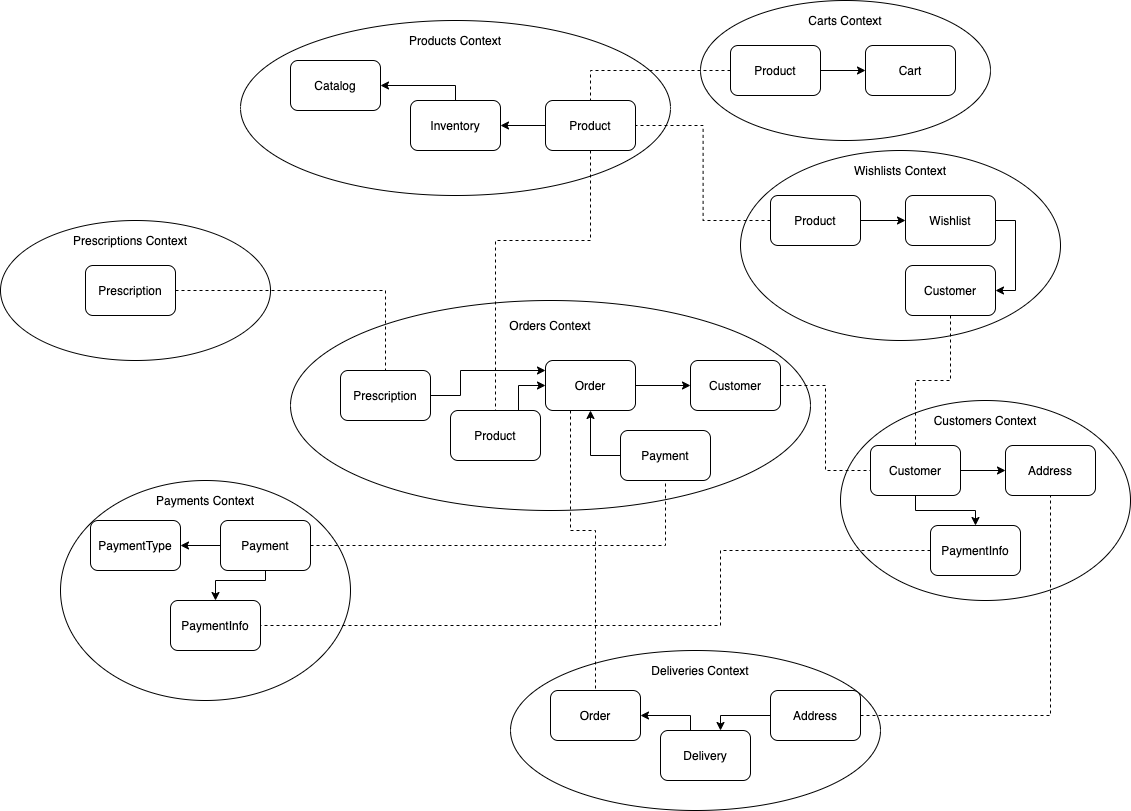

The diagram above was exported from draw.io. Its source (the exported page's mxGraphModel, read from the mxfile embedded in the PNG):
<mxGraphModel dx="2719" dy="1228" grid="1" gridSize="10" guides="1" tooltips="1" connect="1" arrows="1" fold="1" page="1" pageScale="1" pageWidth="827" pageHeight="1169" math="0" shadow="0">
  <root>
    <mxCell id="0Dk0NHJxLE5vuoeSpq4C-0" />
    <mxCell id="0Dk0NHJxLE5vuoeSpq4C-1" parent="0Dk0NHJxLE5vuoeSpq4C-0" />
    <mxCell id="Sg5cGPNcUIakh0Cd3LcZ-0" value="" style="ellipse;whiteSpace=wrap;html=1;" parent="0Dk0NHJxLE5vuoeSpq4C-1" vertex="1">
      <mxGeometry x="-70" y="30" width="430" height="175" as="geometry" />
    </mxCell>
    <mxCell id="Sg5cGPNcUIakh0Cd3LcZ-1" value="Product" style="rounded=1;whiteSpace=wrap;html=1;" parent="0Dk0NHJxLE5vuoeSpq4C-1" vertex="1">
      <mxGeometry x="235" y="110" width="90" height="50" as="geometry" />
    </mxCell>
    <mxCell id="dfpDc2p-sg2IiYIkcYtB-5" style="edgeStyle=orthogonalEdgeStyle;rounded=0;orthogonalLoop=1;jettySize=auto;html=1;startArrow=classic;startFill=1;endArrow=none;endFill=0;" parent="0Dk0NHJxLE5vuoeSpq4C-1" source="xB7yhS28rh5s9DtrQ6U9-9" target="Sg5cGPNcUIakh0Cd3LcZ-1" edge="1">
      <mxGeometry relative="1" as="geometry" />
    </mxCell>
    <mxCell id="xB7yhS28rh5s9DtrQ6U9-9" value="Inventory" style="rounded=1;whiteSpace=wrap;html=1;" parent="0Dk0NHJxLE5vuoeSpq4C-1" vertex="1">
      <mxGeometry x="100" y="110" width="90" height="50" as="geometry" />
    </mxCell>
    <mxCell id="dfpDc2p-sg2IiYIkcYtB-4" style="edgeStyle=orthogonalEdgeStyle;rounded=0;orthogonalLoop=1;jettySize=auto;html=1;entryX=0.5;entryY=0;entryDx=0;entryDy=0;startArrow=classic;startFill=1;endArrow=none;endFill=0;" parent="0Dk0NHJxLE5vuoeSpq4C-1" source="qFGSivvem0T8jidi-37H-4" target="xB7yhS28rh5s9DtrQ6U9-9" edge="1">
      <mxGeometry relative="1" as="geometry">
        <Array as="points">
          <mxPoint x="145" y="95" />
        </Array>
      </mxGeometry>
    </mxCell>
    <mxCell id="qFGSivvem0T8jidi-37H-4" value="Catalog" style="rounded=1;whiteSpace=wrap;html=1;" parent="0Dk0NHJxLE5vuoeSpq4C-1" vertex="1">
      <mxGeometry x="-20" y="70" width="90" height="50" as="geometry" />
    </mxCell>
    <mxCell id="ZNHkQz6k-fy3QUmpWFyo-1" value="" style="ellipse;whiteSpace=wrap;html=1;" parent="0Dk0NHJxLE5vuoeSpq4C-1" vertex="1">
      <mxGeometry x="390" y="10" width="290" height="140" as="geometry" />
    </mxCell>
    <mxCell id="ZNHkQz6k-fy3QUmpWFyo-2" value="Cart" style="rounded=1;whiteSpace=wrap;html=1;" parent="0Dk0NHJxLE5vuoeSpq4C-1" vertex="1">
      <mxGeometry x="555" y="55" width="90" height="50" as="geometry" />
    </mxCell>
    <mxCell id="ZNHkQz6k-fy3QUmpWFyo-3" style="edgeStyle=orthogonalEdgeStyle;rounded=0;orthogonalLoop=1;jettySize=auto;html=1;entryX=0;entryY=0.5;entryDx=0;entryDy=0;" parent="0Dk0NHJxLE5vuoeSpq4C-1" source="ZNHkQz6k-fy3QUmpWFyo-4" target="ZNHkQz6k-fy3QUmpWFyo-2" edge="1">
      <mxGeometry relative="1" as="geometry" />
    </mxCell>
    <mxCell id="ZNHkQz6k-fy3QUmpWFyo-9" style="edgeStyle=orthogonalEdgeStyle;rounded=0;orthogonalLoop=1;jettySize=auto;html=1;endArrow=none;endFill=0;dashed=1;" parent="0Dk0NHJxLE5vuoeSpq4C-1" source="ZNHkQz6k-fy3QUmpWFyo-4" target="Sg5cGPNcUIakh0Cd3LcZ-1" edge="1">
      <mxGeometry relative="1" as="geometry" />
    </mxCell>
    <mxCell id="ZNHkQz6k-fy3QUmpWFyo-4" value="Product" style="rounded=1;whiteSpace=wrap;html=1;" parent="0Dk0NHJxLE5vuoeSpq4C-1" vertex="1">
      <mxGeometry x="420" y="55" width="90" height="50" as="geometry" />
    </mxCell>
    <mxCell id="ZNHkQz6k-fy3QUmpWFyo-5" value="" style="ellipse;whiteSpace=wrap;html=1;" parent="0Dk0NHJxLE5vuoeSpq4C-1" vertex="1">
      <mxGeometry x="430" y="160" width="320" height="190" as="geometry" />
    </mxCell>
    <mxCell id="keUvKWd-oPiuJBDlMkzL-5" style="edgeStyle=orthogonalEdgeStyle;rounded=0;orthogonalLoop=1;jettySize=auto;html=1;entryX=1;entryY=0.5;entryDx=0;entryDy=0;endArrow=classic;endFill=1;" parent="0Dk0NHJxLE5vuoeSpq4C-1" source="ZNHkQz6k-fy3QUmpWFyo-6" target="keUvKWd-oPiuJBDlMkzL-4" edge="1">
      <mxGeometry relative="1" as="geometry">
        <Array as="points">
          <mxPoint x="705" y="230" />
          <mxPoint x="705" y="300" />
        </Array>
      </mxGeometry>
    </mxCell>
    <mxCell id="ZNHkQz6k-fy3QUmpWFyo-6" value="Wishlist" style="rounded=1;whiteSpace=wrap;html=1;" parent="0Dk0NHJxLE5vuoeSpq4C-1" vertex="1">
      <mxGeometry x="595" y="205" width="90" height="50" as="geometry" />
    </mxCell>
    <mxCell id="ZNHkQz6k-fy3QUmpWFyo-7" style="edgeStyle=orthogonalEdgeStyle;rounded=0;orthogonalLoop=1;jettySize=auto;html=1;entryX=0;entryY=0.5;entryDx=0;entryDy=0;" parent="0Dk0NHJxLE5vuoeSpq4C-1" source="ZNHkQz6k-fy3QUmpWFyo-8" target="ZNHkQz6k-fy3QUmpWFyo-6" edge="1">
      <mxGeometry relative="1" as="geometry" />
    </mxCell>
    <mxCell id="ZNHkQz6k-fy3QUmpWFyo-10" style="edgeStyle=orthogonalEdgeStyle;rounded=0;orthogonalLoop=1;jettySize=auto;html=1;entryX=1;entryY=0.5;entryDx=0;entryDy=0;endArrow=none;endFill=0;dashed=1;" parent="0Dk0NHJxLE5vuoeSpq4C-1" source="ZNHkQz6k-fy3QUmpWFyo-8" target="Sg5cGPNcUIakh0Cd3LcZ-1" edge="1">
      <mxGeometry relative="1" as="geometry" />
    </mxCell>
    <mxCell id="ZNHkQz6k-fy3QUmpWFyo-8" value="Product" style="rounded=1;whiteSpace=wrap;html=1;" parent="0Dk0NHJxLE5vuoeSpq4C-1" vertex="1">
      <mxGeometry x="460" y="205" width="90" height="50" as="geometry" />
    </mxCell>
    <mxCell id="keUvKWd-oPiuJBDlMkzL-0" value="" style="ellipse;whiteSpace=wrap;html=1;" parent="0Dk0NHJxLE5vuoeSpq4C-1" vertex="1">
      <mxGeometry x="530" y="410" width="290" height="200" as="geometry" />
    </mxCell>
    <mxCell id="keUvKWd-oPiuJBDlMkzL-1" value="Address" style="rounded=1;whiteSpace=wrap;html=1;" parent="0Dk0NHJxLE5vuoeSpq4C-1" vertex="1">
      <mxGeometry x="695" y="455" width="90" height="50" as="geometry" />
    </mxCell>
    <mxCell id="keUvKWd-oPiuJBDlMkzL-2" style="edgeStyle=orthogonalEdgeStyle;rounded=0;orthogonalLoop=1;jettySize=auto;html=1;entryX=0;entryY=0.5;entryDx=0;entryDy=0;" parent="0Dk0NHJxLE5vuoeSpq4C-1" source="keUvKWd-oPiuJBDlMkzL-3" target="keUvKWd-oPiuJBDlMkzL-1" edge="1">
      <mxGeometry relative="1" as="geometry" />
    </mxCell>
    <mxCell id="keUvKWd-oPiuJBDlMkzL-6" style="edgeStyle=orthogonalEdgeStyle;rounded=0;orthogonalLoop=1;jettySize=auto;html=1;endArrow=none;endFill=0;dashed=1;" parent="0Dk0NHJxLE5vuoeSpq4C-1" source="keUvKWd-oPiuJBDlMkzL-3" target="keUvKWd-oPiuJBDlMkzL-4" edge="1">
      <mxGeometry relative="1" as="geometry" />
    </mxCell>
    <mxCell id="LgSEAgrMi3Kk0_UKSRYB-3" style="edgeStyle=orthogonalEdgeStyle;rounded=0;orthogonalLoop=1;jettySize=auto;html=1;entryX=0.5;entryY=0;entryDx=0;entryDy=0;" parent="0Dk0NHJxLE5vuoeSpq4C-1" source="keUvKWd-oPiuJBDlMkzL-3" target="LgSEAgrMi3Kk0_UKSRYB-0" edge="1">
      <mxGeometry relative="1" as="geometry">
        <Array as="points">
          <mxPoint x="605" y="520" />
          <mxPoint x="665" y="520" />
        </Array>
      </mxGeometry>
    </mxCell>
    <mxCell id="keUvKWd-oPiuJBDlMkzL-3" value="Customer" style="rounded=1;whiteSpace=wrap;html=1;" parent="0Dk0NHJxLE5vuoeSpq4C-1" vertex="1">
      <mxGeometry x="560" y="455" width="90" height="50" as="geometry" />
    </mxCell>
    <mxCell id="keUvKWd-oPiuJBDlMkzL-4" value="Customer" style="rounded=1;whiteSpace=wrap;html=1;" parent="0Dk0NHJxLE5vuoeSpq4C-1" vertex="1">
      <mxGeometry x="595" y="275" width="90" height="50" as="geometry" />
    </mxCell>
    <mxCell id="73MkFgIrdXm32PAereVl-0" value="" style="ellipse;whiteSpace=wrap;html=1;" parent="0Dk0NHJxLE5vuoeSpq4C-1" vertex="1">
      <mxGeometry x="-20" y="310" width="520" height="210" as="geometry" />
    </mxCell>
    <mxCell id="73MkFgIrdXm32PAereVl-4" style="edgeStyle=orthogonalEdgeStyle;rounded=0;orthogonalLoop=1;jettySize=auto;html=1;entryX=0;entryY=0.5;entryDx=0;entryDy=0;endArrow=none;endFill=0;dashed=1;" parent="0Dk0NHJxLE5vuoeSpq4C-1" source="73MkFgIrdXm32PAereVl-1" target="keUvKWd-oPiuJBDlMkzL-3" edge="1">
      <mxGeometry relative="1" as="geometry" />
    </mxCell>
    <mxCell id="73MkFgIrdXm32PAereVl-1" value="Customer" style="rounded=1;whiteSpace=wrap;html=1;" parent="0Dk0NHJxLE5vuoeSpq4C-1" vertex="1">
      <mxGeometry x="380" y="370" width="90" height="50" as="geometry" />
    </mxCell>
    <mxCell id="73MkFgIrdXm32PAereVl-2" style="edgeStyle=orthogonalEdgeStyle;rounded=0;orthogonalLoop=1;jettySize=auto;html=1;entryX=0;entryY=0.5;entryDx=0;entryDy=0;" parent="0Dk0NHJxLE5vuoeSpq4C-1" source="73MkFgIrdXm32PAereVl-3" target="73MkFgIrdXm32PAereVl-1" edge="1">
      <mxGeometry relative="1" as="geometry" />
    </mxCell>
    <mxCell id="dfpDc2p-sg2IiYIkcYtB-1" style="edgeStyle=orthogonalEdgeStyle;rounded=0;orthogonalLoop=1;jettySize=auto;html=1;entryX=0.75;entryY=0;entryDx=0;entryDy=0;startArrow=classic;startFill=1;endArrow=none;endFill=0;" parent="0Dk0NHJxLE5vuoeSpq4C-1" source="73MkFgIrdXm32PAereVl-3" target="dfpDc2p-sg2IiYIkcYtB-0" edge="1">
      <mxGeometry relative="1" as="geometry">
        <Array as="points">
          <mxPoint x="208" y="395" />
          <mxPoint x="208" y="420" />
        </Array>
      </mxGeometry>
    </mxCell>
    <mxCell id="dfpDc2p-sg2IiYIkcYtB-12" style="edgeStyle=orthogonalEdgeStyle;rounded=0;orthogonalLoop=1;jettySize=auto;html=1;entryX=0;entryY=0.5;entryDx=0;entryDy=0;startArrow=classic;startFill=1;endArrow=none;endFill=0;" parent="0Dk0NHJxLE5vuoeSpq4C-1" source="73MkFgIrdXm32PAereVl-3" target="73MkFgIrdXm32PAereVl-5" edge="1">
      <mxGeometry relative="1" as="geometry" />
    </mxCell>
    <mxCell id="PPDcGmR6esQbFbAN_n23-4" style="edgeStyle=orthogonalEdgeStyle;rounded=0;orthogonalLoop=1;jettySize=auto;html=1;entryX=1;entryY=0.5;entryDx=0;entryDy=0;startArrow=classic;startFill=1;endArrow=none;endFill=0;" parent="0Dk0NHJxLE5vuoeSpq4C-1" source="73MkFgIrdXm32PAereVl-3" target="PPDcGmR6esQbFbAN_n23-3" edge="1">
      <mxGeometry relative="1" as="geometry">
        <Array as="points">
          <mxPoint x="150" y="380" />
          <mxPoint x="150" y="405" />
        </Array>
      </mxGeometry>
    </mxCell>
    <mxCell id="73MkFgIrdXm32PAereVl-3" value="Order" style="rounded=1;whiteSpace=wrap;html=1;" parent="0Dk0NHJxLE5vuoeSpq4C-1" vertex="1">
      <mxGeometry x="235" y="370" width="90" height="50" as="geometry" />
    </mxCell>
    <mxCell id="73MkFgIrdXm32PAereVl-5" value="Payment" style="rounded=1;whiteSpace=wrap;html=1;" parent="0Dk0NHJxLE5vuoeSpq4C-1" vertex="1">
      <mxGeometry x="310" y="440" width="90" height="50" as="geometry" />
    </mxCell>
    <mxCell id="73MkFgIrdXm32PAereVl-6" value="" style="ellipse;whiteSpace=wrap;html=1;" parent="0Dk0NHJxLE5vuoeSpq4C-1" vertex="1">
      <mxGeometry x="-250" y="490" width="290" height="220" as="geometry" />
    </mxCell>
    <mxCell id="73MkFgIrdXm32PAereVl-9" style="edgeStyle=orthogonalEdgeStyle;rounded=0;orthogonalLoop=1;jettySize=auto;html=1;endArrow=classic;endFill=1;" parent="0Dk0NHJxLE5vuoeSpq4C-1" source="73MkFgIrdXm32PAereVl-7" target="73MkFgIrdXm32PAereVl-8" edge="1">
      <mxGeometry relative="1" as="geometry" />
    </mxCell>
    <mxCell id="73MkFgIrdXm32PAereVl-10" style="edgeStyle=orthogonalEdgeStyle;rounded=0;orthogonalLoop=1;jettySize=auto;html=1;entryX=0.5;entryY=1;entryDx=0;entryDy=0;endArrow=none;endFill=0;dashed=1;" parent="0Dk0NHJxLE5vuoeSpq4C-1" source="73MkFgIrdXm32PAereVl-7" target="73MkFgIrdXm32PAereVl-5" edge="1">
      <mxGeometry relative="1" as="geometry" />
    </mxCell>
    <mxCell id="LgSEAgrMi3Kk0_UKSRYB-5" style="edgeStyle=orthogonalEdgeStyle;rounded=0;orthogonalLoop=1;jettySize=auto;html=1;entryX=0.5;entryY=0;entryDx=0;entryDy=0;endArrow=classic;endFill=1;" parent="0Dk0NHJxLE5vuoeSpq4C-1" source="73MkFgIrdXm32PAereVl-7" target="LgSEAgrMi3Kk0_UKSRYB-1" edge="1">
      <mxGeometry relative="1" as="geometry">
        <Array as="points">
          <mxPoint x="-45" y="590" />
          <mxPoint x="-95" y="590" />
        </Array>
      </mxGeometry>
    </mxCell>
    <mxCell id="73MkFgIrdXm32PAereVl-7" value="Payment" style="rounded=1;whiteSpace=wrap;html=1;" parent="0Dk0NHJxLE5vuoeSpq4C-1" vertex="1">
      <mxGeometry x="-90" y="530" width="90" height="50" as="geometry" />
    </mxCell>
    <mxCell id="73MkFgIrdXm32PAereVl-8" value="PaymentType" style="rounded=1;whiteSpace=wrap;html=1;" parent="0Dk0NHJxLE5vuoeSpq4C-1" vertex="1">
      <mxGeometry x="-220" y="530" width="90" height="50" as="geometry" />
    </mxCell>
    <mxCell id="dfpDc2p-sg2IiYIkcYtB-0" value="Product" style="rounded=1;whiteSpace=wrap;html=1;" parent="0Dk0NHJxLE5vuoeSpq4C-1" vertex="1">
      <mxGeometry x="140" y="420" width="90" height="50" as="geometry" />
    </mxCell>
    <mxCell id="qFGSivvem0T8jidi-37H-5" style="edgeStyle=orthogonalEdgeStyle;rounded=0;orthogonalLoop=1;jettySize=auto;html=1;dashed=1;endArrow=none;endFill=0;entryX=0.5;entryY=0;entryDx=0;entryDy=0;" parent="0Dk0NHJxLE5vuoeSpq4C-1" source="Sg5cGPNcUIakh0Cd3LcZ-1" target="dfpDc2p-sg2IiYIkcYtB-0" edge="1">
      <mxGeometry relative="1" as="geometry">
        <Array as="points">
          <mxPoint x="280" y="250" />
          <mxPoint x="185" y="250" />
        </Array>
        <mxPoint x="30" y="315" as="targetPoint" />
      </mxGeometry>
    </mxCell>
    <mxCell id="dfpDc2p-sg2IiYIkcYtB-6" value="Products Context" style="text;html=1;strokeColor=none;fillColor=none;align=center;verticalAlign=middle;whiteSpace=wrap;rounded=0;" parent="0Dk0NHJxLE5vuoeSpq4C-1" vertex="1">
      <mxGeometry x="90" y="40" width="110" height="20" as="geometry" />
    </mxCell>
    <mxCell id="dfpDc2p-sg2IiYIkcYtB-7" value="Orders Context" style="text;html=1;strokeColor=none;fillColor=none;align=center;verticalAlign=middle;whiteSpace=wrap;rounded=0;" parent="0Dk0NHJxLE5vuoeSpq4C-1" vertex="1">
      <mxGeometry x="185" y="325" width="110" height="20" as="geometry" />
    </mxCell>
    <mxCell id="dfpDc2p-sg2IiYIkcYtB-8" value="Wishlists Context" style="text;html=1;strokeColor=none;fillColor=none;align=center;verticalAlign=middle;whiteSpace=wrap;rounded=0;" parent="0Dk0NHJxLE5vuoeSpq4C-1" vertex="1">
      <mxGeometry x="535" y="170" width="110" height="20" as="geometry" />
    </mxCell>
    <mxCell id="dfpDc2p-sg2IiYIkcYtB-9" value="Carts Context" style="text;html=1;strokeColor=none;fillColor=none;align=center;verticalAlign=middle;whiteSpace=wrap;rounded=0;" parent="0Dk0NHJxLE5vuoeSpq4C-1" vertex="1">
      <mxGeometry x="480" y="20" width="110" height="20" as="geometry" />
    </mxCell>
    <mxCell id="dfpDc2p-sg2IiYIkcYtB-10" value="Customers Context" style="text;html=1;strokeColor=none;fillColor=none;align=center;verticalAlign=middle;whiteSpace=wrap;rounded=0;" parent="0Dk0NHJxLE5vuoeSpq4C-1" vertex="1">
      <mxGeometry x="620" y="420" width="110" height="20" as="geometry" />
    </mxCell>
    <mxCell id="dfpDc2p-sg2IiYIkcYtB-11" value="Payments Context" style="text;html=1;strokeColor=none;fillColor=none;align=center;verticalAlign=middle;whiteSpace=wrap;rounded=0;" parent="0Dk0NHJxLE5vuoeSpq4C-1" vertex="1">
      <mxGeometry x="-160" y="500" width="110" height="20" as="geometry" />
    </mxCell>
    <mxCell id="PPDcGmR6esQbFbAN_n23-0" value="" style="ellipse;whiteSpace=wrap;html=1;" parent="0Dk0NHJxLE5vuoeSpq4C-1" vertex="1">
      <mxGeometry x="-310" y="230" width="270" height="140" as="geometry" />
    </mxCell>
    <mxCell id="PPDcGmR6esQbFbAN_n23-1" value="Prescriptions Context" style="text;html=1;strokeColor=none;fillColor=none;align=center;verticalAlign=middle;whiteSpace=wrap;rounded=0;" parent="0Dk0NHJxLE5vuoeSpq4C-1" vertex="1">
      <mxGeometry x="-240" y="240" width="120" height="20" as="geometry" />
    </mxCell>
    <mxCell id="PPDcGmR6esQbFbAN_n23-5" style="edgeStyle=orthogonalEdgeStyle;rounded=0;orthogonalLoop=1;jettySize=auto;html=1;startArrow=none;startFill=0;endArrow=none;endFill=0;dashed=1;" parent="0Dk0NHJxLE5vuoeSpq4C-1" source="PPDcGmR6esQbFbAN_n23-2" target="PPDcGmR6esQbFbAN_n23-3" edge="1">
      <mxGeometry relative="1" as="geometry" />
    </mxCell>
    <mxCell id="PPDcGmR6esQbFbAN_n23-2" value="Prescription" style="rounded=1;whiteSpace=wrap;html=1;" parent="0Dk0NHJxLE5vuoeSpq4C-1" vertex="1">
      <mxGeometry x="-225" y="275" width="90" height="50" as="geometry" />
    </mxCell>
    <mxCell id="PPDcGmR6esQbFbAN_n23-3" value="Prescription" style="rounded=1;whiteSpace=wrap;html=1;" parent="0Dk0NHJxLE5vuoeSpq4C-1" vertex="1">
      <mxGeometry x="30" y="380" width="90" height="50" as="geometry" />
    </mxCell>
    <mxCell id="jsAOQpZQ9mrahlKDfA9K-3" value="" style="ellipse;whiteSpace=wrap;html=1;" parent="0Dk0NHJxLE5vuoeSpq4C-1" vertex="1">
      <mxGeometry x="200" y="660" width="370" height="160" as="geometry" />
    </mxCell>
    <mxCell id="jsAOQpZQ9mrahlKDfA9K-4" value="Deliveries Context" style="text;html=1;strokeColor=none;fillColor=none;align=center;verticalAlign=middle;whiteSpace=wrap;rounded=0;" parent="0Dk0NHJxLE5vuoeSpq4C-1" vertex="1">
      <mxGeometry x="330" y="670" width="120" height="20" as="geometry" />
    </mxCell>
    <mxCell id="jsAOQpZQ9mrahlKDfA9K-10" style="edgeStyle=orthogonalEdgeStyle;rounded=0;orthogonalLoop=1;jettySize=auto;html=1;entryX=1;entryY=0.5;entryDx=0;entryDy=0;startArrow=none;startFill=0;endArrow=classic;endFill=1;" parent="0Dk0NHJxLE5vuoeSpq4C-1" source="jsAOQpZQ9mrahlKDfA9K-5" target="jsAOQpZQ9mrahlKDfA9K-7" edge="1">
      <mxGeometry relative="1" as="geometry">
        <Array as="points">
          <mxPoint x="380" y="725" />
        </Array>
      </mxGeometry>
    </mxCell>
    <mxCell id="jsAOQpZQ9mrahlKDfA9K-12" style="edgeStyle=orthogonalEdgeStyle;rounded=0;orthogonalLoop=1;jettySize=auto;html=1;entryX=0;entryY=0.5;entryDx=0;entryDy=0;startArrow=classic;startFill=1;endArrow=none;endFill=0;" parent="0Dk0NHJxLE5vuoeSpq4C-1" source="jsAOQpZQ9mrahlKDfA9K-5" target="jsAOQpZQ9mrahlKDfA9K-6" edge="1">
      <mxGeometry relative="1" as="geometry">
        <Array as="points">
          <mxPoint x="410" y="725" />
        </Array>
      </mxGeometry>
    </mxCell>
    <mxCell id="jsAOQpZQ9mrahlKDfA9K-5" value="Delivery" style="rounded=1;whiteSpace=wrap;html=1;" parent="0Dk0NHJxLE5vuoeSpq4C-1" vertex="1">
      <mxGeometry x="350" y="740" width="90" height="50" as="geometry" />
    </mxCell>
    <mxCell id="jsAOQpZQ9mrahlKDfA9K-9" style="edgeStyle=orthogonalEdgeStyle;rounded=0;orthogonalLoop=1;jettySize=auto;html=1;entryX=0.5;entryY=1;entryDx=0;entryDy=0;dashed=1;startArrow=none;startFill=0;endArrow=none;endFill=0;" parent="0Dk0NHJxLE5vuoeSpq4C-1" source="jsAOQpZQ9mrahlKDfA9K-6" target="keUvKWd-oPiuJBDlMkzL-1" edge="1">
      <mxGeometry relative="1" as="geometry" />
    </mxCell>
    <mxCell id="jsAOQpZQ9mrahlKDfA9K-6" value="Address" style="rounded=1;whiteSpace=wrap;html=1;" parent="0Dk0NHJxLE5vuoeSpq4C-1" vertex="1">
      <mxGeometry x="460" y="700" width="90" height="50" as="geometry" />
    </mxCell>
    <mxCell id="jsAOQpZQ9mrahlKDfA9K-7" value="Order" style="rounded=1;whiteSpace=wrap;html=1;" parent="0Dk0NHJxLE5vuoeSpq4C-1" vertex="1">
      <mxGeometry x="240" y="700" width="90" height="50" as="geometry" />
    </mxCell>
    <mxCell id="jsAOQpZQ9mrahlKDfA9K-8" style="edgeStyle=orthogonalEdgeStyle;rounded=0;orthogonalLoop=1;jettySize=auto;html=1;dashed=1;startArrow=none;startFill=0;endArrow=none;endFill=0;" parent="0Dk0NHJxLE5vuoeSpq4C-1" source="73MkFgIrdXm32PAereVl-3" target="jsAOQpZQ9mrahlKDfA9K-7" edge="1">
      <mxGeometry relative="1" as="geometry">
        <Array as="points">
          <mxPoint x="260" y="540" />
          <mxPoint x="285" y="540" />
        </Array>
      </mxGeometry>
    </mxCell>
    <mxCell id="LgSEAgrMi3Kk0_UKSRYB-4" style="edgeStyle=orthogonalEdgeStyle;rounded=0;orthogonalLoop=1;jettySize=auto;html=1;entryX=1;entryY=0.5;entryDx=0;entryDy=0;endArrow=none;endFill=0;dashed=1;" parent="0Dk0NHJxLE5vuoeSpq4C-1" source="LgSEAgrMi3Kk0_UKSRYB-0" target="LgSEAgrMi3Kk0_UKSRYB-1" edge="1">
      <mxGeometry relative="1" as="geometry">
        <Array as="points">
          <mxPoint x="410" y="560" />
          <mxPoint x="410" y="635" />
        </Array>
      </mxGeometry>
    </mxCell>
    <mxCell id="LgSEAgrMi3Kk0_UKSRYB-0" value="PaymentInfo" style="rounded=1;whiteSpace=wrap;html=1;" parent="0Dk0NHJxLE5vuoeSpq4C-1" vertex="1">
      <mxGeometry x="620" y="535" width="90" height="50" as="geometry" />
    </mxCell>
    <mxCell id="LgSEAgrMi3Kk0_UKSRYB-1" value="PaymentInfo" style="rounded=1;whiteSpace=wrap;html=1;" parent="0Dk0NHJxLE5vuoeSpq4C-1" vertex="1">
      <mxGeometry x="-140" y="610" width="90" height="50" as="geometry" />
    </mxCell>
  </root>
</mxGraphModel>